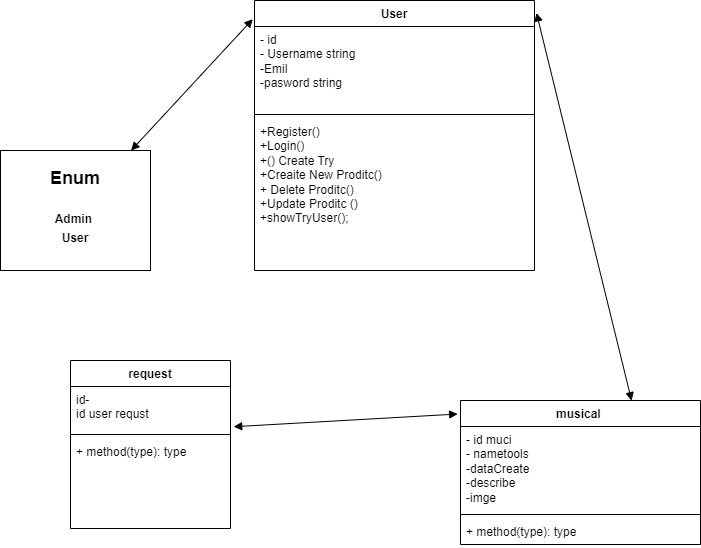

The diagram above was exported from draw.io. Its source (the exported page's mxGraphModel, read from the mxfile embedded in the PNG):
<mxGraphModel dx="1306" dy="662" grid="1" gridSize="10" guides="1" tooltips="1" connect="1" arrows="1" fold="1" page="1" pageScale="1" pageWidth="827" pageHeight="1169" math="0" shadow="0">
  <root>
    <mxCell id="0" />
    <mxCell id="1" parent="0" />
    <mxCell id="WtB4BSjy4yx-Jvle6ElB-1" value="User" style="swimlane;fontStyle=1;align=center;verticalAlign=top;childLayout=stackLayout;horizontal=1;startSize=26;horizontalStack=0;resizeParent=1;resizeParentMax=0;resizeLast=0;collapsible=1;marginBottom=0;whiteSpace=wrap;html=1;" parent="1" vertex="1">
      <mxGeometry x="274" y="90" width="280" height="270" as="geometry" />
    </mxCell>
    <mxCell id="WtB4BSjy4yx-Jvle6ElB-2" value="- id&amp;nbsp;&lt;br&gt;- Username string&amp;nbsp;&lt;br&gt;-Emil&lt;br&gt;-pasword string&amp;nbsp;" style="text;strokeColor=none;fillColor=none;align=left;verticalAlign=top;spacingLeft=4;spacingRight=4;overflow=hidden;rotatable=0;points=[[0,0.5],[1,0.5]];portConstraint=eastwest;whiteSpace=wrap;html=1;" parent="WtB4BSjy4yx-Jvle6ElB-1" vertex="1">
      <mxGeometry y="26" width="280" height="84" as="geometry" />
    </mxCell>
    <mxCell id="WtB4BSjy4yx-Jvle6ElB-3" value="" style="line;strokeWidth=1;fillColor=none;align=left;verticalAlign=middle;spacingTop=-1;spacingLeft=3;spacingRight=3;rotatable=0;labelPosition=right;points=[];portConstraint=eastwest;strokeColor=inherit;" parent="WtB4BSjy4yx-Jvle6ElB-1" vertex="1">
      <mxGeometry y="110" width="280" height="8" as="geometry" />
    </mxCell>
    <mxCell id="WtB4BSjy4yx-Jvle6ElB-4" value="+Register()&lt;br&gt;+Login()&lt;br&gt;+() Create Try&lt;br&gt;+Creaite New Proditc()&lt;br&gt;+ Delete Proditc()&lt;br&gt;+Update Proditc ()&lt;br&gt;+showTryUser();" style="text;strokeColor=none;fillColor=none;align=left;verticalAlign=top;spacingLeft=4;spacingRight=4;overflow=hidden;rotatable=0;points=[[0,0.5],[1,0.5]];portConstraint=eastwest;whiteSpace=wrap;html=1;" parent="WtB4BSjy4yx-Jvle6ElB-1" vertex="1">
      <mxGeometry y="118" width="280" height="152" as="geometry" />
    </mxCell>
    <mxCell id="WtB4BSjy4yx-Jvle6ElB-5" value="&lt;p style=&quot;margin:0px;margin-top:4px;text-align:center;&quot;&gt;&lt;br&gt;&lt;b&gt;&lt;font style=&quot;font-size: 18px;&quot;&gt;Enum&lt;/font&gt;&lt;/b&gt;&lt;/p&gt;&lt;p style=&quot;margin:0px;margin-top:4px;text-align:center;&quot;&gt;&lt;b&gt;&lt;br&gt;&lt;/b&gt;&lt;/p&gt;&lt;p style=&quot;margin:0px;margin-top:4px;text-align:center;&quot;&gt;&lt;b&gt;Admin&amp;nbsp;&lt;/b&gt;&lt;/p&gt;&lt;p style=&quot;margin:0px;margin-top:4px;text-align:center;&quot;&gt;&lt;b&gt;User&lt;/b&gt;&lt;/p&gt;" style="verticalAlign=top;align=left;overflow=fill;fontSize=12;fontFamily=Helvetica;html=1;whiteSpace=wrap;" parent="1" vertex="1">
      <mxGeometry x="20" y="240" width="150" height="120" as="geometry" />
    </mxCell>
    <mxCell id="WtB4BSjy4yx-Jvle6ElB-11" value="request" style="swimlane;fontStyle=1;align=center;verticalAlign=top;childLayout=stackLayout;horizontal=1;startSize=26;horizontalStack=0;resizeParent=1;resizeParentMax=0;resizeLast=0;collapsible=1;marginBottom=0;whiteSpace=wrap;html=1;" parent="1" vertex="1">
      <mxGeometry x="90" y="450" width="160" height="168" as="geometry" />
    </mxCell>
    <mxCell id="WtB4BSjy4yx-Jvle6ElB-12" value="id-&lt;br&gt;id user requst" style="text;strokeColor=none;fillColor=none;align=left;verticalAlign=top;spacingLeft=4;spacingRight=4;overflow=hidden;rotatable=0;points=[[0,0.5],[1,0.5]];portConstraint=eastwest;whiteSpace=wrap;html=1;" parent="WtB4BSjy4yx-Jvle6ElB-11" vertex="1">
      <mxGeometry y="26" width="160" height="44" as="geometry" />
    </mxCell>
    <mxCell id="WtB4BSjy4yx-Jvle6ElB-13" value="" style="line;strokeWidth=1;fillColor=none;align=left;verticalAlign=middle;spacingTop=-1;spacingLeft=3;spacingRight=3;rotatable=0;labelPosition=right;points=[];portConstraint=eastwest;strokeColor=inherit;" parent="WtB4BSjy4yx-Jvle6ElB-11" vertex="1">
      <mxGeometry y="70" width="160" height="8" as="geometry" />
    </mxCell>
    <mxCell id="WtB4BSjy4yx-Jvle6ElB-14" value="+ method(type): type" style="text;strokeColor=none;fillColor=none;align=left;verticalAlign=top;spacingLeft=4;spacingRight=4;overflow=hidden;rotatable=0;points=[[0,0.5],[1,0.5]];portConstraint=eastwest;whiteSpace=wrap;html=1;" parent="WtB4BSjy4yx-Jvle6ElB-11" vertex="1">
      <mxGeometry y="78" width="160" height="90" as="geometry" />
    </mxCell>
    <mxCell id="WtB4BSjy4yx-Jvle6ElB-16" value="" style="endArrow=block;startArrow=block;endFill=1;startFill=1;html=1;rounded=0;exitX=1.007;exitY=0.046;exitDx=0;exitDy=0;exitPerimeter=0;entryX=0.713;entryY=0.001;entryDx=0;entryDy=0;entryPerimeter=0;" parent="1" source="WtB4BSjy4yx-Jvle6ElB-1" target="WtB4BSjy4yx-Jvle6ElB-7" edge="1">
      <mxGeometry width="160" relative="1" as="geometry">
        <mxPoint x="330" y="410" as="sourcePoint" />
        <mxPoint x="680" y="420" as="targetPoint" />
      </mxGeometry>
    </mxCell>
    <mxCell id="WtB4BSjy4yx-Jvle6ElB-17" value="" style="endArrow=block;startArrow=block;endFill=1;startFill=1;html=1;rounded=0;entryX=-0.006;entryY=0.069;entryDx=0;entryDy=0;entryPerimeter=0;" parent="1" source="WtB4BSjy4yx-Jvle6ElB-5" target="WtB4BSjy4yx-Jvle6ElB-1" edge="1">
      <mxGeometry width="160" relative="1" as="geometry">
        <mxPoint x="330" y="410" as="sourcePoint" />
        <mxPoint x="490" y="410" as="targetPoint" />
      </mxGeometry>
    </mxCell>
    <mxCell id="WtB4BSjy4yx-Jvle6ElB-18" value="" style="endArrow=block;startArrow=block;endFill=1;startFill=1;html=1;rounded=0;exitX=1.02;exitY=0.914;exitDx=0;exitDy=0;exitPerimeter=0;entryX=-0.012;entryY=0.094;entryDx=0;entryDy=0;entryPerimeter=0;" parent="1" source="WtB4BSjy4yx-Jvle6ElB-12" target="WtB4BSjy4yx-Jvle6ElB-7" edge="1">
      <mxGeometry width="160" relative="1" as="geometry">
        <mxPoint x="330" y="410" as="sourcePoint" />
        <mxPoint x="490" y="410" as="targetPoint" />
      </mxGeometry>
    </mxCell>
    <mxCell id="WtB4BSjy4yx-Jvle6ElB-7" value="musical&amp;nbsp;" style="swimlane;fontStyle=1;align=center;verticalAlign=top;childLayout=stackLayout;horizontal=1;startSize=26;horizontalStack=0;resizeParent=1;resizeParentMax=0;resizeLast=0;collapsible=1;marginBottom=0;whiteSpace=wrap;html=1;" parent="1" vertex="1">
      <mxGeometry x="480" y="490" width="240" height="144" as="geometry" />
    </mxCell>
    <mxCell id="WtB4BSjy4yx-Jvle6ElB-8" value="- id muci&lt;br&gt;- nametools&lt;br&gt;-dataCreate&lt;br&gt;-describe&lt;br&gt;-imge" style="text;strokeColor=none;fillColor=none;align=left;verticalAlign=top;spacingLeft=4;spacingRight=4;overflow=hidden;rotatable=0;points=[[0,0.5],[1,0.5]];portConstraint=eastwest;whiteSpace=wrap;html=1;" parent="WtB4BSjy4yx-Jvle6ElB-7" vertex="1">
      <mxGeometry y="26" width="240" height="84" as="geometry" />
    </mxCell>
    <mxCell id="WtB4BSjy4yx-Jvle6ElB-9" value="" style="line;strokeWidth=1;fillColor=none;align=left;verticalAlign=middle;spacingTop=-1;spacingLeft=3;spacingRight=3;rotatable=0;labelPosition=right;points=[];portConstraint=eastwest;strokeColor=inherit;" parent="WtB4BSjy4yx-Jvle6ElB-7" vertex="1">
      <mxGeometry y="110" width="240" height="8" as="geometry" />
    </mxCell>
    <mxCell id="WtB4BSjy4yx-Jvle6ElB-10" value="+ method(type): type" style="text;strokeColor=none;fillColor=none;align=left;verticalAlign=top;spacingLeft=4;spacingRight=4;overflow=hidden;rotatable=0;points=[[0,0.5],[1,0.5]];portConstraint=eastwest;whiteSpace=wrap;html=1;" parent="WtB4BSjy4yx-Jvle6ElB-7" vertex="1">
      <mxGeometry y="118" width="240" height="26" as="geometry" />
    </mxCell>
  </root>
</mxGraphModel>